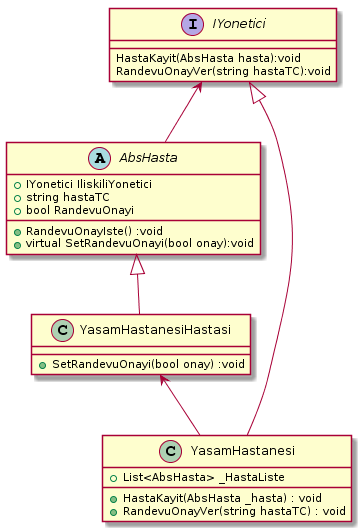

The diagram above was rendered by PlantUML. Its source (embedded in the PNG):
@startuml
interface IYonetici{
   HastaKayit(AbsHasta hasta):void
   RandevuOnayVer(string hastaTC):void
}

abstract AbsHasta{
  + IYonetici IliskiliYonetici 
  + string hastaTC 
  + bool RandevuOnayi
  +  RandevuOnayIste() :void
  + virtual SetRandevuOnayi(bool onay):void
}


class YasamHastanesi{
 + List<AbsHasta> _HastaListe
 + HastaKayit(AbsHasta _hasta) : void
 + RandevuOnayVer(string hastaTC) : void
}

class YasamHastanesiHastasi{
 + SetRandevuOnayi(bool onay) :void 
}

IYonetici <|-- YasamHastanesi
IYonetici <-- AbsHasta
AbsHasta <|-- YasamHastanesiHastasi
YasamHastanesiHastasi <-- YasamHastanesi
@enduml